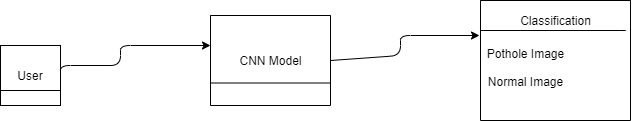

The diagram above was exported from draw.io. Its source (the exported page's mxGraphModel, read from the mxfile embedded in the PNG):
<mxGraphModel dx="868" dy="482" grid="1" gridSize="10" guides="1" tooltips="1" connect="1" arrows="1" fold="1" page="1" pageScale="1" pageWidth="850" pageHeight="1100" math="0" shadow="0">
  <root>
    <mxCell id="0" />
    <mxCell id="1" parent="0" />
    <mxCell id="-GQpgfs2hLp6GbW2-Ulk-1" value="User" style="whiteSpace=wrap;html=1;aspect=fixed;" vertex="1" parent="1">
      <mxGeometry x="70" y="190" width="60" height="60" as="geometry" />
    </mxCell>
    <mxCell id="-GQpgfs2hLp6GbW2-Ulk-3" value="" style="endArrow=none;html=1;exitX=0;exitY=0.75;exitDx=0;exitDy=0;entryX=1;entryY=0.75;entryDx=0;entryDy=0;" edge="1" parent="1" source="-GQpgfs2hLp6GbW2-Ulk-1" target="-GQpgfs2hLp6GbW2-Ulk-1">
      <mxGeometry width="50" height="50" relative="1" as="geometry">
        <mxPoint x="400" y="250" as="sourcePoint" />
        <mxPoint x="450" y="200" as="targetPoint" />
      </mxGeometry>
    </mxCell>
    <mxCell id="-GQpgfs2hLp6GbW2-Ulk-6" value="" style="endArrow=classic;html=1;edgeStyle=orthogonalEdgeStyle;" edge="1" parent="1">
      <mxGeometry width="50" height="50" relative="1" as="geometry">
        <mxPoint x="130" y="220" as="sourcePoint" />
        <mxPoint x="280" y="190" as="targetPoint" />
        <Array as="points">
          <mxPoint x="130" y="210" />
          <mxPoint x="190" y="210" />
          <mxPoint x="190" y="190" />
          <mxPoint x="280" y="190" />
        </Array>
      </mxGeometry>
    </mxCell>
    <mxCell id="-GQpgfs2hLp6GbW2-Ulk-7" value="" style="swimlane;startSize=0;" vertex="1" parent="1">
      <mxGeometry x="550" y="145" width="150" height="120" as="geometry" />
    </mxCell>
    <mxCell id="-GQpgfs2hLp6GbW2-Ulk-11" value="&lt;br&gt;Pothole Image&lt;br&gt;&lt;br&gt;Normal Image" style="text;html=1;align=center;verticalAlign=middle;resizable=0;points=[];autosize=1;strokeColor=none;" vertex="1" parent="-GQpgfs2hLp6GbW2-Ulk-7">
      <mxGeometry y="30" width="90" height="60" as="geometry" />
    </mxCell>
    <mxCell id="-GQpgfs2hLp6GbW2-Ulk-10" value="Classification" style="text;html=1;align=center;verticalAlign=middle;resizable=0;points=[];autosize=1;strokeColor=none;" vertex="1" parent="-GQpgfs2hLp6GbW2-Ulk-7">
      <mxGeometry x="30" y="10" width="90" height="20" as="geometry" />
    </mxCell>
    <mxCell id="-GQpgfs2hLp6GbW2-Ulk-9" value="" style="endArrow=none;html=1;exitX=0;exitY=0.25;exitDx=0;exitDy=0;" edge="1" parent="1" source="-GQpgfs2hLp6GbW2-Ulk-7">
      <mxGeometry width="50" height="50" relative="1" as="geometry">
        <mxPoint x="350" y="220" as="sourcePoint" />
        <mxPoint x="550" y="175" as="targetPoint" />
        <Array as="points">
          <mxPoint x="700" y="175" />
        </Array>
      </mxGeometry>
    </mxCell>
    <mxCell id="-GQpgfs2hLp6GbW2-Ulk-12" value="" style="swimlane;startSize=0;" vertex="1" parent="1">
      <mxGeometry x="280" y="160" width="120" height="90" as="geometry" />
    </mxCell>
    <mxCell id="-GQpgfs2hLp6GbW2-Ulk-15" value="CNN Model" style="text;html=1;align=center;verticalAlign=middle;resizable=0;points=[];autosize=1;strokeColor=none;" vertex="1" parent="-GQpgfs2hLp6GbW2-Ulk-12">
      <mxGeometry x="20" y="35" width="80" height="20" as="geometry" />
    </mxCell>
    <mxCell id="-GQpgfs2hLp6GbW2-Ulk-16" value="" style="endArrow=none;html=1;exitX=0;exitY=0.75;exitDx=0;exitDy=0;entryX=1;entryY=0.75;entryDx=0;entryDy=0;" edge="1" parent="1" source="-GQpgfs2hLp6GbW2-Ulk-12" target="-GQpgfs2hLp6GbW2-Ulk-12">
      <mxGeometry width="50" height="50" relative="1" as="geometry">
        <mxPoint x="330" y="250" as="sourcePoint" />
        <mxPoint x="380" y="200" as="targetPoint" />
      </mxGeometry>
    </mxCell>
    <mxCell id="-GQpgfs2hLp6GbW2-Ulk-18" value="" style="endArrow=classic;html=1;exitX=1;exitY=0.5;exitDx=0;exitDy=0;" edge="1" parent="1" source="-GQpgfs2hLp6GbW2-Ulk-12">
      <mxGeometry width="50" height="50" relative="1" as="geometry">
        <mxPoint x="400" y="250" as="sourcePoint" />
        <mxPoint x="549" y="180" as="targetPoint" />
        <Array as="points">
          <mxPoint x="470" y="200" />
          <mxPoint x="470" y="180" />
        </Array>
      </mxGeometry>
    </mxCell>
  </root>
</mxGraphModel>